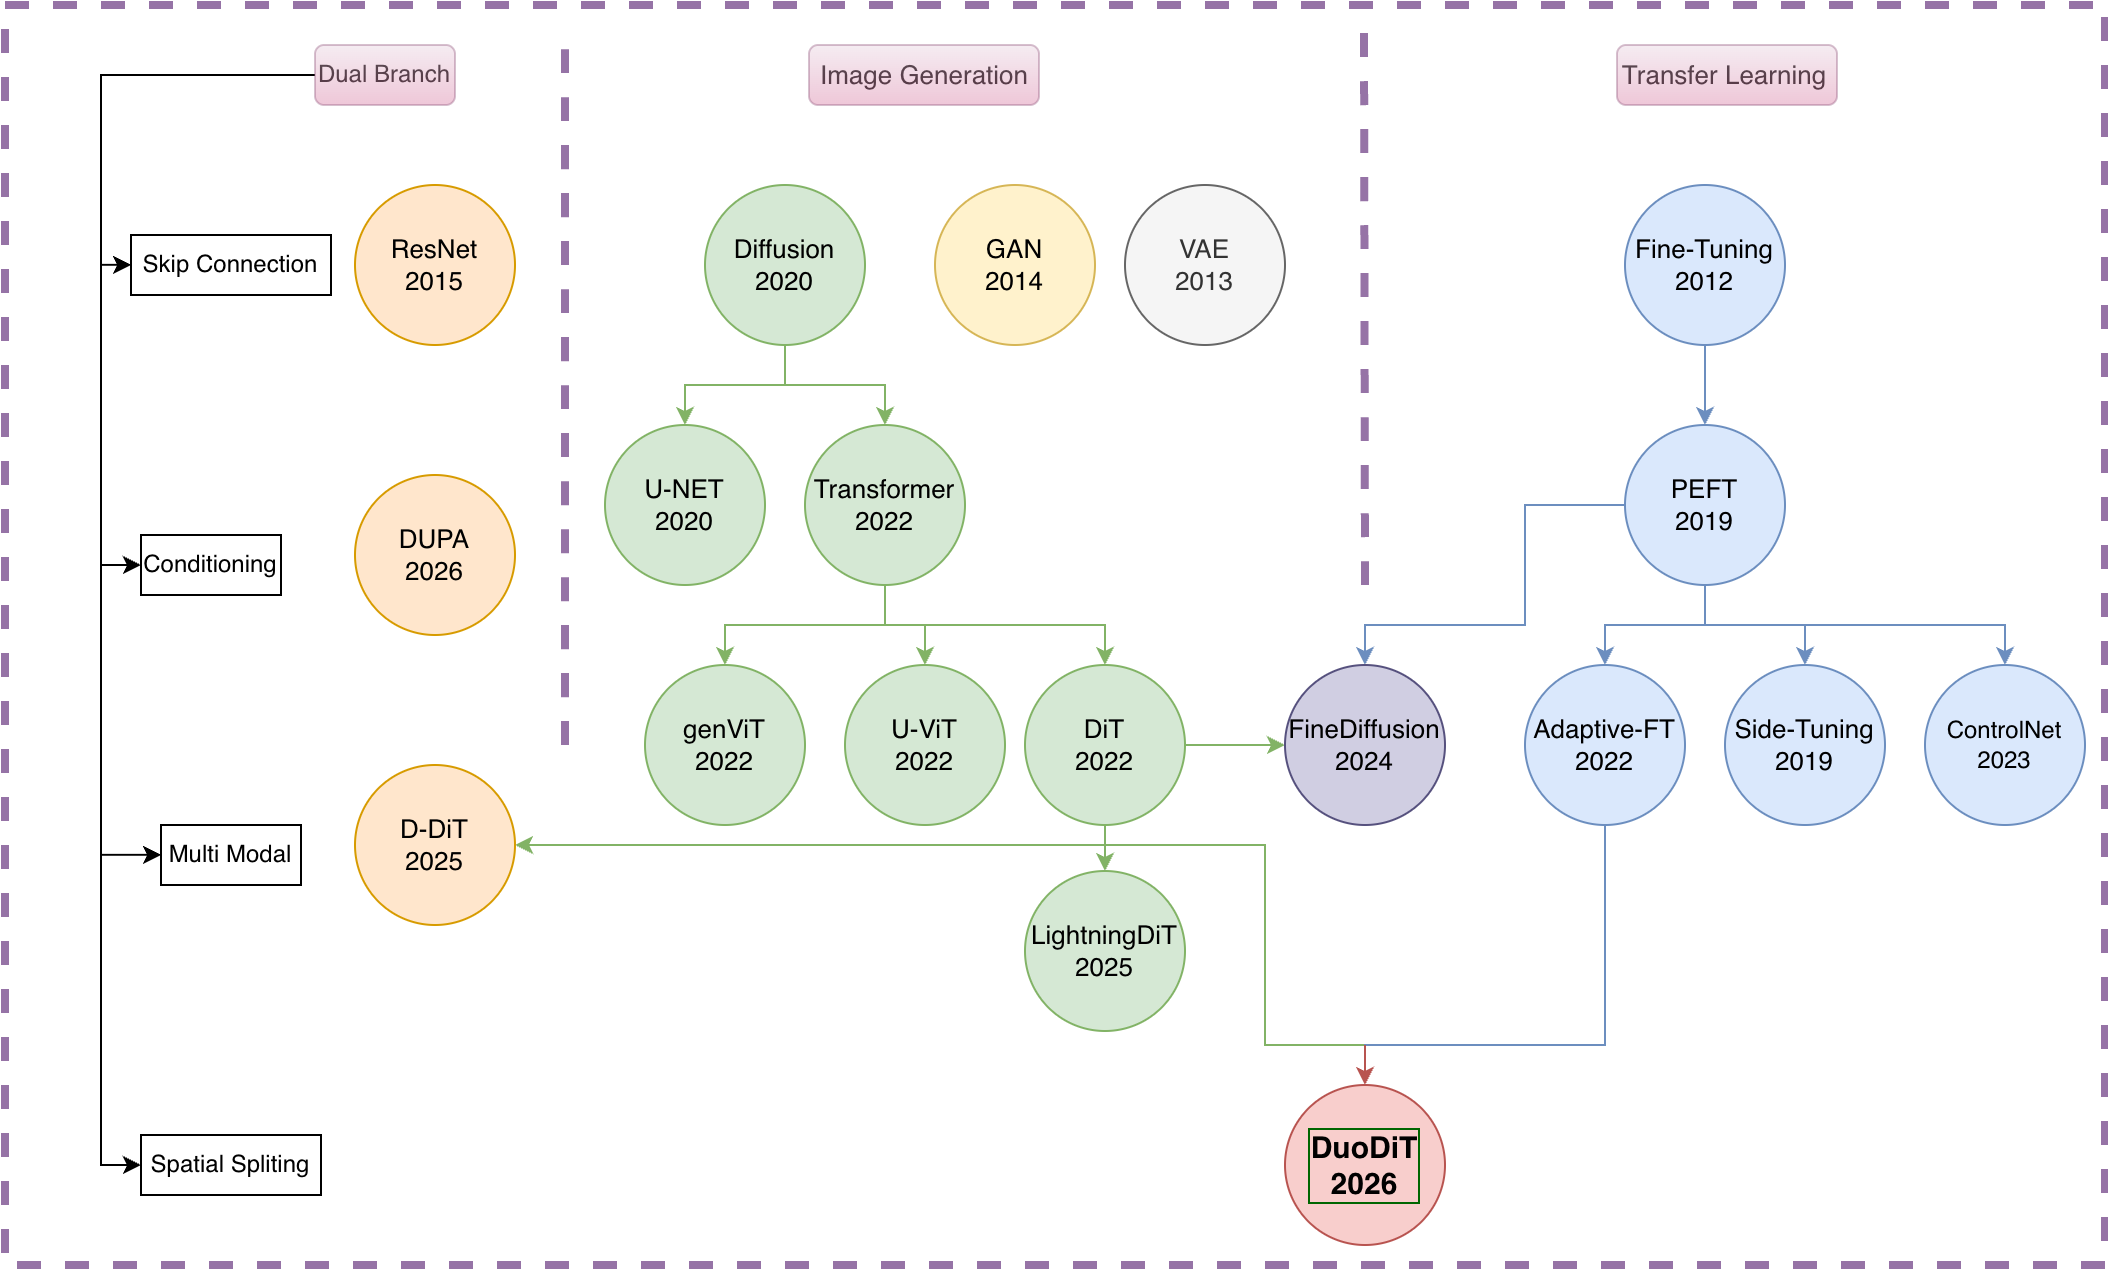

The diagram above was exported from draw.io. Its source (the exported page's mxGraphModel, read from the mxfile embedded in the PNG):
<mxGraphModel dx="1956" dy="783" grid="1" gridSize="10" guides="1" tooltips="1" connect="1" arrows="1" fold="1" page="1" pageScale="1" pageWidth="850" pageHeight="1100" math="0" shadow="0">
  <root>
    <mxCell id="0" />
    <mxCell id="1" parent="0" />
    <mxCell id="xrkFonZQVM3s1zyCWJNu-1" parent="1" style="whiteSpace=wrap;html=1;fillColor=none;dashed=1;strokeColor=#9673a6;strokeWidth=4;" value="" vertex="1">
      <mxGeometry height="630" width="1050" x="-240" y="270" as="geometry" />
    </mxCell>
    <mxCell id="xrkFonZQVM3s1zyCWJNu-2" parent="1" style="ellipse;whiteSpace=wrap;html=1;aspect=fixed;fillColor=#f5f5f5;strokeColor=#666666;fontColor=#333333;fontSize=13;fontFamily=Helvetica;" value="VAE&lt;div&gt;2013&lt;/div&gt;" vertex="1">
      <mxGeometry height="80" width="80" x="320" y="360" as="geometry" />
    </mxCell>
    <mxCell id="xrkFonZQVM3s1zyCWJNu-3" parent="1" style="ellipse;whiteSpace=wrap;html=1;aspect=fixed;fillColor=#fff2cc;strokeColor=#d6b656;fontSize=13;fontFamily=Helvetica;" value="GAN&lt;br&gt;2014" vertex="1">
      <mxGeometry height="80" width="80" x="225" y="360" as="geometry" />
    </mxCell>
    <mxCell id="xrkFonZQVM3s1zyCWJNu-4" edge="1" parent="1" source="xrkFonZQVM3s1zyCWJNu-6" style="edgeStyle=orthogonalEdgeStyle;rounded=0;orthogonalLoop=1;jettySize=auto;html=1;fillColor=#d5e8d4;strokeColor=#82b366;fontSize=13;fontFamily=Helvetica;" target="xrkFonZQVM3s1zyCWJNu-11" value="">
      <mxGeometry relative="1" as="geometry" />
    </mxCell>
    <mxCell id="xrkFonZQVM3s1zyCWJNu-5" edge="1" parent="1" source="xrkFonZQVM3s1zyCWJNu-6" style="edgeStyle=orthogonalEdgeStyle;rounded=0;orthogonalLoop=1;jettySize=auto;html=1;exitX=0.5;exitY=1;exitDx=0;exitDy=0;fillColor=#d5e8d4;strokeColor=#82b366;fontSize=13;fontFamily=Helvetica;" target="xrkFonZQVM3s1zyCWJNu-7">
      <mxGeometry relative="1" as="geometry" />
    </mxCell>
    <mxCell id="xrkFonZQVM3s1zyCWJNu-6" parent="1" style="ellipse;whiteSpace=wrap;html=1;aspect=fixed;fillColor=#d5e8d4;strokeColor=#82b366;fontSize=13;fontFamily=Helvetica;" value="Diffusion&lt;div&gt;2020&lt;/div&gt;" vertex="1">
      <mxGeometry height="80" width="80" x="110" y="360" as="geometry" />
    </mxCell>
    <mxCell id="xrkFonZQVM3s1zyCWJNu-7" parent="1" style="ellipse;whiteSpace=wrap;html=1;aspect=fixed;fillColor=#d5e8d4;strokeColor=#82b366;fontSize=13;fontFamily=Helvetica;" value="U-NET&lt;br&gt;2020" vertex="1">
      <mxGeometry height="80" width="80" x="60" y="480" as="geometry" />
    </mxCell>
    <mxCell id="xrkFonZQVM3s1zyCWJNu-8" edge="1" parent="1" source="xrkFonZQVM3s1zyCWJNu-11" style="edgeStyle=orthogonalEdgeStyle;rounded=0;orthogonalLoop=1;jettySize=auto;html=1;fillColor=#d5e8d4;strokeColor=#82b366;fontSize=13;fontFamily=Helvetica;" target="xrkFonZQVM3s1zyCWJNu-17" value="">
      <mxGeometry relative="1" as="geometry" />
    </mxCell>
    <mxCell id="xrkFonZQVM3s1zyCWJNu-9" edge="1" parent="1" source="xrkFonZQVM3s1zyCWJNu-11" style="edgeStyle=orthogonalEdgeStyle;rounded=0;orthogonalLoop=1;jettySize=auto;html=1;exitX=0.5;exitY=1;exitDx=0;exitDy=0;fillColor=#d5e8d4;strokeColor=#82b366;fontSize=13;fontFamily=Helvetica;" target="xrkFonZQVM3s1zyCWJNu-16">
      <mxGeometry relative="1" as="geometry" />
    </mxCell>
    <mxCell id="xrkFonZQVM3s1zyCWJNu-10" edge="1" parent="1" source="xrkFonZQVM3s1zyCWJNu-11" style="edgeStyle=orthogonalEdgeStyle;rounded=0;orthogonalLoop=1;jettySize=auto;html=1;exitX=0.5;exitY=1;exitDx=0;exitDy=0;entryX=0.5;entryY=0;entryDx=0;entryDy=0;fillColor=#d5e8d4;strokeColor=#82b366;fontSize=13;fontFamily=Helvetica;" target="xrkFonZQVM3s1zyCWJNu-15">
      <mxGeometry relative="1" as="geometry">
        <Array as="points">
          <mxPoint x="200" y="580" />
          <mxPoint x="310" y="580" />
        </Array>
      </mxGeometry>
    </mxCell>
    <mxCell id="xrkFonZQVM3s1zyCWJNu-11" parent="1" style="ellipse;whiteSpace=wrap;html=1;aspect=fixed;fillColor=#d5e8d4;strokeColor=#82b366;fontSize=13;fontFamily=Helvetica;" value="Transformer&lt;div&gt;2022&lt;/div&gt;" vertex="1">
      <mxGeometry height="80" width="80" x="160" y="480" as="geometry" />
    </mxCell>
    <mxCell id="xrkFonZQVM3s1zyCWJNu-12" edge="1" parent="1" source="xrkFonZQVM3s1zyCWJNu-15" style="edgeStyle=orthogonalEdgeStyle;rounded=0;orthogonalLoop=1;jettySize=auto;html=1;fillColor=#d5e8d4;strokeColor=#82b366;fontSize=13;fontFamily=Helvetica;" target="xrkFonZQVM3s1zyCWJNu-18" value="">
      <mxGeometry relative="1" as="geometry" />
    </mxCell>
    <mxCell id="xrkFonZQVM3s1zyCWJNu-13" edge="1" parent="1" source="xrkFonZQVM3s1zyCWJNu-15" style="edgeStyle=orthogonalEdgeStyle;rounded=0;orthogonalLoop=1;jettySize=auto;html=1;exitX=0.5;exitY=1;exitDx=0;exitDy=0;entryX=0.5;entryY=0;entryDx=0;entryDy=0;fillColor=#d5e8d4;strokeColor=#82b366;fontSize=13;fontFamily=Helvetica;" target="xrkFonZQVM3s1zyCWJNu-30">
      <mxGeometry relative="1" as="geometry">
        <Array as="points">
          <mxPoint x="310" y="690" />
          <mxPoint x="390" y="690" />
          <mxPoint x="390" y="790" />
          <mxPoint x="440" y="790" />
        </Array>
      </mxGeometry>
    </mxCell>
    <mxCell id="xrkFonZQVM3s1zyCWJNu-14" edge="1" parent="1" source="xrkFonZQVM3s1zyCWJNu-15" style="edgeStyle=orthogonalEdgeStyle;rounded=0;orthogonalLoop=1;jettySize=auto;html=1;fillColor=#d5e8d4;strokeColor=#82b366;" target="xrkFonZQVM3s1zyCWJNu-34" value="">
      <mxGeometry relative="1" as="geometry" />
    </mxCell>
    <mxCell id="xrkFonZQVM3s1zyCWJNu-77" edge="1" parent="1" source="xrkFonZQVM3s1zyCWJNu-15" style="edgeStyle=orthogonalEdgeStyle;rounded=0;orthogonalLoop=1;jettySize=auto;html=1;exitX=0.5;exitY=1;exitDx=0;exitDy=0;entryX=1;entryY=0.5;entryDx=0;entryDy=0;fillColor=#d5e8d4;strokeColor=#82b366;" target="xrkFonZQVM3s1zyCWJNu-71">
      <mxGeometry relative="1" as="geometry">
        <Array as="points">
          <mxPoint x="310" y="690" />
        </Array>
      </mxGeometry>
    </mxCell>
    <mxCell id="xrkFonZQVM3s1zyCWJNu-15" parent="1" style="ellipse;whiteSpace=wrap;html=1;aspect=fixed;fillColor=#d5e8d4;strokeColor=#82b366;fontSize=13;fontFamily=Helvetica;" value="DiT&lt;br&gt;2022" vertex="1">
      <mxGeometry height="80" width="80" x="270" y="600" as="geometry" />
    </mxCell>
    <mxCell id="xrkFonZQVM3s1zyCWJNu-16" parent="1" style="ellipse;whiteSpace=wrap;html=1;aspect=fixed;fillColor=#d5e8d4;strokeColor=#82b366;fontSize=13;fontFamily=Helvetica;" value="genViT&lt;br&gt;2022" vertex="1">
      <mxGeometry height="80" width="80" x="80" y="600" as="geometry" />
    </mxCell>
    <mxCell id="xrkFonZQVM3s1zyCWJNu-17" parent="1" style="ellipse;whiteSpace=wrap;html=1;aspect=fixed;fillColor=#d5e8d4;strokeColor=#82b366;fontSize=13;fontFamily=Helvetica;" value="U-ViT&lt;br&gt;2022" vertex="1">
      <mxGeometry height="80" width="80" x="180" y="600" as="geometry" />
    </mxCell>
    <mxCell id="xrkFonZQVM3s1zyCWJNu-18" parent="1" style="ellipse;whiteSpace=wrap;html=1;aspect=fixed;fillColor=#d5e8d4;strokeColor=#82b366;fontSize=13;fontFamily=Helvetica;" value="LightningDiT&lt;br&gt;2025" vertex="1">
      <mxGeometry height="80" width="80" x="270" y="703" as="geometry" />
    </mxCell>
    <mxCell id="xrkFonZQVM3s1zyCWJNu-19" edge="1" parent="1" source="xrkFonZQVM3s1zyCWJNu-20" style="edgeStyle=orthogonalEdgeStyle;rounded=0;orthogonalLoop=1;jettySize=auto;html=1;fillColor=#dae8fc;strokeColor=#6c8ebf;fontSize=13;fontFamily=Helvetica;" target="xrkFonZQVM3s1zyCWJNu-25" value="">
      <mxGeometry relative="1" as="geometry" />
    </mxCell>
    <mxCell id="xrkFonZQVM3s1zyCWJNu-20" parent="1" style="ellipse;whiteSpace=wrap;html=1;aspect=fixed;fillColor=#dae8fc;strokeColor=#6c8ebf;fontSize=13;fontFamily=Helvetica;" value="Fine-Tuning&lt;div&gt;2012&lt;/div&gt;" vertex="1">
      <mxGeometry height="80" width="80" x="570" y="360" as="geometry" />
    </mxCell>
    <mxCell id="xrkFonZQVM3s1zyCWJNu-21" edge="1" parent="1" source="xrkFonZQVM3s1zyCWJNu-25" style="edgeStyle=orthogonalEdgeStyle;rounded=0;orthogonalLoop=1;jettySize=auto;html=1;fillColor=#dae8fc;strokeColor=#6c8ebf;fontSize=13;fontFamily=Helvetica;" target="xrkFonZQVM3s1zyCWJNu-28" value="">
      <mxGeometry relative="1" as="geometry" />
    </mxCell>
    <mxCell id="xrkFonZQVM3s1zyCWJNu-22" edge="1" parent="1" source="xrkFonZQVM3s1zyCWJNu-25" style="edgeStyle=orthogonalEdgeStyle;rounded=0;orthogonalLoop=1;jettySize=auto;html=1;exitX=0.5;exitY=1;exitDx=0;exitDy=0;entryX=0.5;entryY=0;entryDx=0;entryDy=0;fillColor=#dae8fc;strokeColor=#6c8ebf;fontSize=13;fontFamily=Helvetica;" target="xrkFonZQVM3s1zyCWJNu-27">
      <mxGeometry relative="1" as="geometry" />
    </mxCell>
    <mxCell id="xrkFonZQVM3s1zyCWJNu-23" edge="1" parent="1" source="xrkFonZQVM3s1zyCWJNu-25" style="edgeStyle=orthogonalEdgeStyle;rounded=0;orthogonalLoop=1;jettySize=auto;html=1;exitX=0.5;exitY=1;exitDx=0;exitDy=0;entryX=0.5;entryY=0;entryDx=0;entryDy=0;fillColor=#dae8fc;strokeColor=#6c8ebf;fontSize=13;fontFamily=Helvetica;" target="xrkFonZQVM3s1zyCWJNu-29">
      <mxGeometry relative="1" as="geometry" />
    </mxCell>
    <mxCell id="xrkFonZQVM3s1zyCWJNu-24" edge="1" parent="1" source="xrkFonZQVM3s1zyCWJNu-25" style="edgeStyle=orthogonalEdgeStyle;rounded=0;orthogonalLoop=1;jettySize=auto;html=1;exitX=0;exitY=1;exitDx=0;exitDy=0;entryX=0.5;entryY=0;entryDx=0;entryDy=0;fillColor=#dae8fc;strokeColor=#6c8ebf;" target="xrkFonZQVM3s1zyCWJNu-34">
      <mxGeometry relative="1" as="geometry">
        <Array as="points">
          <mxPoint x="582" y="520" />
          <mxPoint x="520" y="520" />
          <mxPoint x="520" y="580" />
          <mxPoint x="440" y="580" />
        </Array>
      </mxGeometry>
    </mxCell>
    <mxCell id="xrkFonZQVM3s1zyCWJNu-25" parent="1" style="ellipse;whiteSpace=wrap;html=1;fillColor=#dae8fc;strokeColor=#6c8ebf;fontSize=13;fontFamily=Helvetica;" value="PEFT&lt;br&gt;2019" vertex="1">
      <mxGeometry height="80" width="80" x="570" y="480" as="geometry" />
    </mxCell>
    <mxCell id="xrkFonZQVM3s1zyCWJNu-26" edge="1" parent="1" source="xrkFonZQVM3s1zyCWJNu-27" style="edgeStyle=orthogonalEdgeStyle;rounded=0;orthogonalLoop=1;jettySize=auto;html=1;exitX=0.5;exitY=1;exitDx=0;exitDy=0;entryX=0.5;entryY=0;entryDx=0;entryDy=0;fillColor=#dae8fc;strokeColor=#6c8ebf;" target="xrkFonZQVM3s1zyCWJNu-30">
      <mxGeometry relative="1" as="geometry">
        <Array as="points">
          <mxPoint x="560" y="790" />
          <mxPoint x="440" y="790" />
        </Array>
      </mxGeometry>
    </mxCell>
    <mxCell id="xrkFonZQVM3s1zyCWJNu-27" parent="1" style="ellipse;whiteSpace=wrap;html=1;fillColor=#dae8fc;strokeColor=#6c8ebf;fontSize=13;fontFamily=Helvetica;" value="Adaptive-FT&lt;div&gt;2022&lt;/div&gt;" vertex="1">
      <mxGeometry height="80" width="80" x="520" y="600" as="geometry" />
    </mxCell>
    <mxCell id="xrkFonZQVM3s1zyCWJNu-28" parent="1" style="ellipse;whiteSpace=wrap;html=1;fillColor=#dae8fc;strokeColor=#6c8ebf;fontSize=13;fontFamily=Helvetica;" value="Side-Tuning&lt;div&gt;2019&lt;/div&gt;" vertex="1">
      <mxGeometry height="80" width="80" x="620" y="600" as="geometry" />
    </mxCell>
    <mxCell id="xrkFonZQVM3s1zyCWJNu-29" parent="1" style="ellipse;whiteSpace=wrap;html=1;fillColor=#dae8fc;strokeColor=#6c8ebf;" value="ControlNet&lt;div&gt;2023&lt;/div&gt;" vertex="1">
      <mxGeometry height="80" width="80" x="720" y="600" as="geometry" />
    </mxCell>
    <mxCell id="xrkFonZQVM3s1zyCWJNu-30" parent="1" style="ellipse;whiteSpace=wrap;html=1;fillColor=#f8cecc;strokeColor=#b85450;fontSize=15;fontFamily=Helvetica;fontStyle=1;labelBackgroundColor=none;labelBorderColor=#006600;" value="DuoDiT&lt;br&gt;2026" vertex="1">
      <mxGeometry height="80" width="80" x="400" y="810" as="geometry" />
    </mxCell>
    <mxCell id="xrkFonZQVM3s1zyCWJNu-31" parent="1" style="text;html=1;whiteSpace=wrap;strokeColor=none;fillColor=none;align=center;verticalAlign=middle;rounded=0;fontSize=13;fontFamily=Helvetica;" value="Image Generation" vertex="1">
      <mxGeometry height="30" width="110" x="165" y="290" as="geometry" />
    </mxCell>
    <mxCell id="xrkFonZQVM3s1zyCWJNu-32" parent="1" style="text;html=1;whiteSpace=wrap;strokeColor=none;fillColor=none;align=center;verticalAlign=middle;rounded=0;fontSize=13;fontFamily=Helvetica;" value="Transfer Learning" vertex="1">
      <mxGeometry height="30" width="120" x="560" y="290" as="geometry" />
    </mxCell>
    <mxCell id="xrkFonZQVM3s1zyCWJNu-33" edge="1" parent="1" style="endArrow=none;dashed=1;html=1;rounded=0;startSize=10;endSize=10;strokeWidth=4;strokeColor=#9673a6;fillColor=#e1d5e7;curved=1;fontSize=13;fontFamily=Helvetica;" value="">
      <mxGeometry height="50" relative="1" width="50" as="geometry">
        <mxPoint x="440" y="560" as="sourcePoint" />
        <mxPoint x="439.5" y="280" as="targetPoint" />
      </mxGeometry>
    </mxCell>
    <mxCell id="xrkFonZQVM3s1zyCWJNu-34" parent="1" style="ellipse;whiteSpace=wrap;html=1;aspect=fixed;fillColor=#d0cee2;strokeColor=#56517e;fontSize=13;fontStyle=0" value="FineDiffusion&lt;div&gt;2024&lt;/div&gt;" vertex="1">
      <mxGeometry height="80" width="80" x="400" y="600" as="geometry" />
    </mxCell>
    <mxCell id="xrkFonZQVM3s1zyCWJNu-35" edge="1" parent="1" style="endArrow=classic;html=1;rounded=0;entryX=0.5;entryY=0;entryDx=0;entryDy=0;fillColor=#f8cecc;strokeColor=#b85450;" target="xrkFonZQVM3s1zyCWJNu-30" value="">
      <mxGeometry height="50" relative="1" width="50" as="geometry">
        <mxPoint x="440" y="790" as="sourcePoint" />
        <mxPoint x="519.9981818181817" y="770" as="targetPoint" />
      </mxGeometry>
    </mxCell>
    <mxCell id="xrkFonZQVM3s1zyCWJNu-59" edge="1" parent="1" source="xrkFonZQVM3s1zyCWJNu-51" style="edgeStyle=orthogonalEdgeStyle;rounded=0;orthogonalLoop=1;jettySize=auto;html=1;exitX=0;exitY=0.5;exitDx=0;exitDy=0;entryX=0;entryY=0.5;entryDx=0;entryDy=0;" target="xrkFonZQVM3s1zyCWJNu-55">
      <mxGeometry relative="1" as="geometry" />
    </mxCell>
    <mxCell id="xrkFonZQVM3s1zyCWJNu-51" parent="1" style="text;html=1;whiteSpace=wrap;strokeColor=none;fillColor=none;align=center;verticalAlign=middle;rounded=0;" value="Dual Branch" vertex="1">
      <mxGeometry height="30" width="70" x="-85" y="290" as="geometry" />
    </mxCell>
    <mxCell id="xrkFonZQVM3s1zyCWJNu-55" parent="1" style="text;html=1;whiteSpace=wrap;strokeColor=default;fillColor=none;align=center;verticalAlign=middle;rounded=0;" value="Spatial Spliting" vertex="1">
      <mxGeometry height="30" width="90" x="-172" y="835" as="geometry" />
    </mxCell>
    <mxCell id="xrkFonZQVM3s1zyCWJNu-63" parent="1" style="rounded=1;whiteSpace=wrap;html=1;fillColor=#e6d0de;strokeColor=#996185;gradientColor=#d5739d;opacity=40;" value="" vertex="1">
      <mxGeometry height="30" width="70" x="-85" y="290" as="geometry" />
    </mxCell>
    <mxCell id="xrkFonZQVM3s1zyCWJNu-64" parent="1" style="rounded=1;whiteSpace=wrap;html=1;fillColor=#e6d0de;strokeColor=#996185;gradientColor=#d5739d;opacity=40;" value="" vertex="1">
      <mxGeometry height="30" width="115" x="162" y="290" as="geometry" />
    </mxCell>
    <mxCell id="xrkFonZQVM3s1zyCWJNu-65" parent="1" style="rounded=1;whiteSpace=wrap;html=1;fillColor=#e6d0de;strokeColor=#996185;gradientColor=#d5739d;opacity=40;" value="" vertex="1">
      <mxGeometry height="30" width="110" x="566" y="290" as="geometry" />
    </mxCell>
    <mxCell id="xrkFonZQVM3s1zyCWJNu-66" connectable="0" parent="1" style="group" value="" vertex="1">
      <mxGeometry height="30" width="100" x="-177" y="385" as="geometry" />
    </mxCell>
    <mxCell id="xrkFonZQVM3s1zyCWJNu-52" parent="xrkFonZQVM3s1zyCWJNu-66" style="text;html=1;whiteSpace=wrap;strokeColor=default;fillColor=none;align=center;verticalAlign=middle;rounded=0;" value="Skip Connection" vertex="1">
      <mxGeometry height="30" width="100" as="geometry" />
    </mxCell>
    <mxCell id="xrkFonZQVM3s1zyCWJNu-60" edge="1" parent="xrkFonZQVM3s1zyCWJNu-66" style="endArrow=classic;html=1;rounded=0;" value="">
      <mxGeometry height="50" relative="1" width="50" as="geometry">
        <mxPoint x="-15" y="14.930000000000007" as="sourcePoint" />
        <mxPoint y="14.930000000000007" as="targetPoint" />
      </mxGeometry>
    </mxCell>
    <mxCell id="xrkFonZQVM3s1zyCWJNu-68" connectable="0" parent="1" style="group" value="" vertex="1">
      <mxGeometry height="30" width="70" x="-162" y="680" as="geometry" />
    </mxCell>
    <mxCell id="xrkFonZQVM3s1zyCWJNu-54" parent="xrkFonZQVM3s1zyCWJNu-68" style="text;html=1;whiteSpace=wrap;strokeColor=default;fillColor=none;align=center;verticalAlign=middle;rounded=0;" value="Multi Modal" vertex="1">
      <mxGeometry height="30" width="70" as="geometry" />
    </mxCell>
    <mxCell id="xrkFonZQVM3s1zyCWJNu-62" edge="1" parent="xrkFonZQVM3s1zyCWJNu-68" style="endArrow=classic;html=1;rounded=0;" value="">
      <mxGeometry height="50" relative="1" width="50" as="geometry">
        <mxPoint x="-30" y="14.930000000000064" as="sourcePoint" />
        <mxPoint y="14.930000000000064" as="targetPoint" />
      </mxGeometry>
    </mxCell>
    <mxCell id="xrkFonZQVM3s1zyCWJNu-69" parent="1" style="ellipse;whiteSpace=wrap;html=1;aspect=fixed;fillColor=#ffe6cc;strokeColor=#d79b00;fontSize=13;fontFamily=Helvetica;" value="ResNet&lt;div&gt;2015&lt;/div&gt;" vertex="1">
      <mxGeometry height="80" width="80" x="-65" y="360" as="geometry" />
    </mxCell>
    <mxCell id="xrkFonZQVM3s1zyCWJNu-70" parent="1" style="ellipse;whiteSpace=wrap;html=1;aspect=fixed;fillColor=#ffe6cc;strokeColor=#d79b00;fontSize=13;fontFamily=Helvetica;" value="DUPA&lt;div&gt;2026&lt;/div&gt;" vertex="1">
      <mxGeometry height="80" width="80" x="-65" y="505" as="geometry" />
    </mxCell>
    <mxCell id="xrkFonZQVM3s1zyCWJNu-71" parent="1" style="ellipse;whiteSpace=wrap;html=1;aspect=fixed;fillColor=#ffe6cc;strokeColor=#d79b00;fontSize=13;fontFamily=Helvetica;" value="D-DiT&lt;div&gt;2025&lt;/div&gt;" vertex="1">
      <mxGeometry height="80" width="80" x="-65" y="650" as="geometry" />
    </mxCell>
    <mxCell id="xrkFonZQVM3s1zyCWJNu-81" parent="1" style="text;html=1;whiteSpace=wrap;strokeColor=default;fillColor=none;align=center;verticalAlign=middle;rounded=0;" value="Conditioning" vertex="1">
      <mxGeometry height="30" width="70" x="-172" y="535" as="geometry" />
    </mxCell>
    <mxCell id="xrkFonZQVM3s1zyCWJNu-84" edge="1" parent="1" style="endArrow=classic;html=1;rounded=0;" value="">
      <mxGeometry height="50" relative="1" width="50" as="geometry">
        <mxPoint x="-192" y="550" as="sourcePoint" />
        <mxPoint x="-172" y="550" as="targetPoint" />
      </mxGeometry>
    </mxCell>
    <mxCell id="xrkFonZQVM3s1zyCWJNu-49" edge="1" parent="1" style="endArrow=none;dashed=1;html=1;rounded=0;startSize=10;endSize=10;strokeWidth=4;strokeColor=#9673a6;fillColor=#e1d5e7;curved=1;fontSize=13;fontFamily=Helvetica;" value="">
      <mxGeometry height="50" relative="1" width="50" as="geometry">
        <mxPoint x="40" y="640" as="sourcePoint" />
        <mxPoint x="40" y="280" as="targetPoint" />
      </mxGeometry>
    </mxCell>
  </root>
</mxGraphModel>